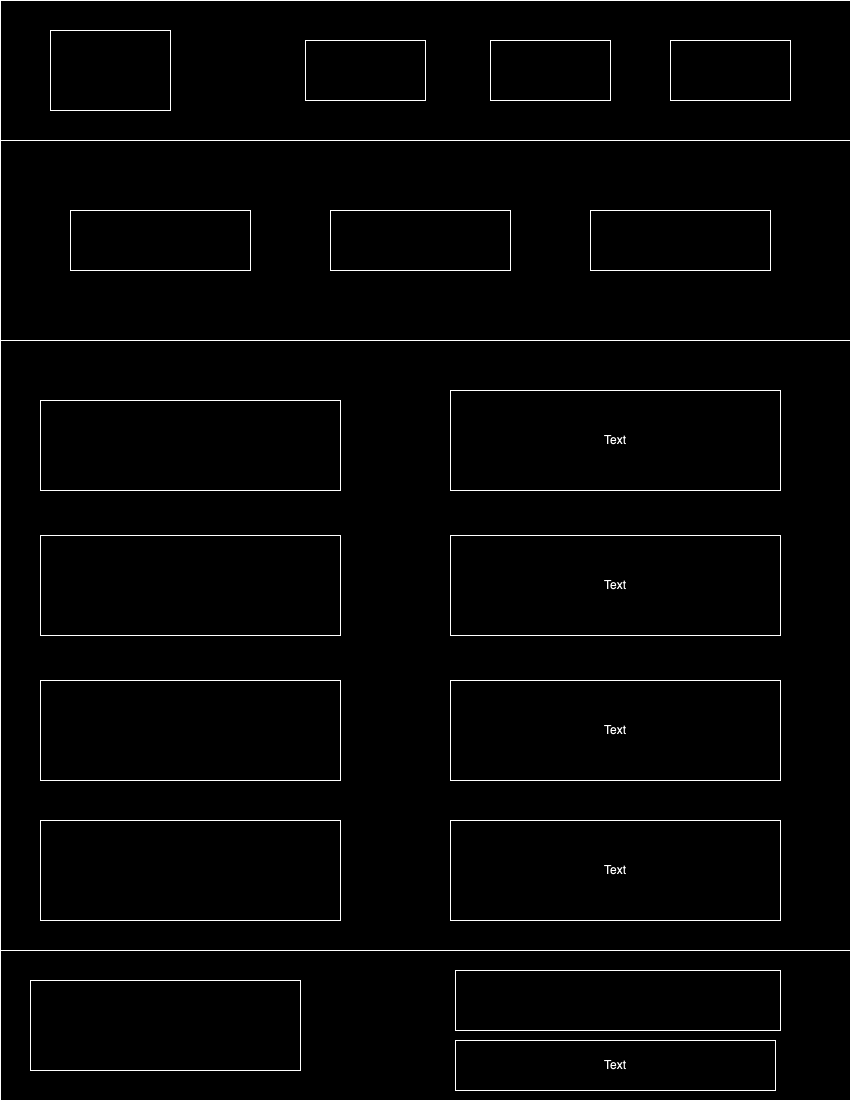

The diagram above was exported from draw.io. Its source (the exported page's mxGraphModel, read from the mxfile embedded in the PNG):
<mxGraphModel dx="985" dy="630" grid="1" gridSize="10" guides="1" tooltips="1" connect="1" arrows="1" fold="1" page="1" pageScale="1" pageWidth="850" pageHeight="1100" math="0" shadow="0">
  <root>
    <mxCell id="-52DXrtwMHmcePTdJzlH-0" />
    <mxCell id="-52DXrtwMHmcePTdJzlH-1" parent="-52DXrtwMHmcePTdJzlH-0" />
    <mxCell id="-52DXrtwMHmcePTdJzlH-2" value="" style="whiteSpace=wrap;html=1;" vertex="1" parent="-52DXrtwMHmcePTdJzlH-1">
      <mxGeometry width="850" height="1100" as="geometry" />
    </mxCell>
    <mxCell id="-52DXrtwMHmcePTdJzlH-3" value="" style="rounded=0;whiteSpace=wrap;html=1;" vertex="1" parent="-52DXrtwMHmcePTdJzlH-1">
      <mxGeometry x="305" y="40" width="120" height="60" as="geometry" />
    </mxCell>
    <mxCell id="-52DXrtwMHmcePTdJzlH-4" value="" style="rounded=0;whiteSpace=wrap;html=1;" vertex="1" parent="-52DXrtwMHmcePTdJzlH-1">
      <mxGeometry x="490" y="40" width="120" height="60" as="geometry" />
    </mxCell>
    <mxCell id="-52DXrtwMHmcePTdJzlH-5" value="" style="rounded=0;whiteSpace=wrap;html=1;" vertex="1" parent="-52DXrtwMHmcePTdJzlH-1">
      <mxGeometry x="670" y="40" width="120" height="60" as="geometry" />
    </mxCell>
    <mxCell id="-52DXrtwMHmcePTdJzlH-6" value="" style="rounded=0;whiteSpace=wrap;html=1;" vertex="1" parent="-52DXrtwMHmcePTdJzlH-1">
      <mxGeometry x="50" y="30" width="120" height="80" as="geometry" />
    </mxCell>
    <mxCell id="-52DXrtwMHmcePTdJzlH-7" value="" style="rounded=0;whiteSpace=wrap;html=1;" vertex="1" parent="-52DXrtwMHmcePTdJzlH-1">
      <mxGeometry y="140" width="850" height="200" as="geometry" />
    </mxCell>
    <mxCell id="-52DXrtwMHmcePTdJzlH-8" value="" style="rounded=0;whiteSpace=wrap;html=1;" vertex="1" parent="-52DXrtwMHmcePTdJzlH-1">
      <mxGeometry x="70" y="210" width="180" height="60" as="geometry" />
    </mxCell>
    <mxCell id="-52DXrtwMHmcePTdJzlH-9" value="" style="rounded=0;whiteSpace=wrap;html=1;" vertex="1" parent="-52DXrtwMHmcePTdJzlH-1">
      <mxGeometry x="590" y="210" width="180" height="60" as="geometry" />
    </mxCell>
    <mxCell id="-52DXrtwMHmcePTdJzlH-16" value="" style="whiteSpace=wrap;html=1;" vertex="1" parent="-52DXrtwMHmcePTdJzlH-1">
      <mxGeometry x="40" y="400" width="300" height="90" as="geometry" />
    </mxCell>
    <mxCell id="-52DXrtwMHmcePTdJzlH-17" value="Text" style="text;html=1;align=center;verticalAlign=middle;whiteSpace=wrap;rounded=0;strokeColor=default;" vertex="1" parent="-52DXrtwMHmcePTdJzlH-1">
      <mxGeometry x="450" y="390" width="330" height="100" as="geometry" />
    </mxCell>
    <mxCell id="sqIp-AvPdyPlGIcF6DRk-0" value="" style="rounded=0;whiteSpace=wrap;html=1;" vertex="1" parent="-52DXrtwMHmcePTdJzlH-1">
      <mxGeometry x="330" y="210" width="180" height="60" as="geometry" />
    </mxCell>
    <mxCell id="sqIp-AvPdyPlGIcF6DRk-2" value="" style="whiteSpace=wrap;html=1;" vertex="1" parent="-52DXrtwMHmcePTdJzlH-1">
      <mxGeometry x="40" y="535" width="300" height="100" as="geometry" />
    </mxCell>
    <mxCell id="sqIp-AvPdyPlGIcF6DRk-3" value="Text" style="text;html=1;align=center;verticalAlign=middle;whiteSpace=wrap;rounded=0;strokeColor=default;" vertex="1" parent="-52DXrtwMHmcePTdJzlH-1">
      <mxGeometry x="450" y="535" width="330" height="100" as="geometry" />
    </mxCell>
    <mxCell id="sqIp-AvPdyPlGIcF6DRk-5" value="Text" style="text;html=1;align=center;verticalAlign=middle;whiteSpace=wrap;rounded=0;strokeColor=default;" vertex="1" parent="-52DXrtwMHmcePTdJzlH-1">
      <mxGeometry x="450" y="680" width="330" height="100" as="geometry" />
    </mxCell>
    <mxCell id="sqIp-AvPdyPlGIcF6DRk-7" value="Text" style="text;html=1;align=center;verticalAlign=middle;whiteSpace=wrap;rounded=0;strokeColor=default;" vertex="1" parent="-52DXrtwMHmcePTdJzlH-1">
      <mxGeometry x="450" y="820" width="330" height="100" as="geometry" />
    </mxCell>
    <mxCell id="sqIp-AvPdyPlGIcF6DRk-8" value="" style="whiteSpace=wrap;html=1;" vertex="1" parent="-52DXrtwMHmcePTdJzlH-1">
      <mxGeometry x="40" y="680" width="300" height="100" as="geometry" />
    </mxCell>
    <mxCell id="sqIp-AvPdyPlGIcF6DRk-9" value="" style="whiteSpace=wrap;html=1;" vertex="1" parent="-52DXrtwMHmcePTdJzlH-1">
      <mxGeometry x="40" y="820" width="300" height="100" as="geometry" />
    </mxCell>
    <mxCell id="sqIp-AvPdyPlGIcF6DRk-10" value="" style="rounded=0;whiteSpace=wrap;html=1;" vertex="1" parent="-52DXrtwMHmcePTdJzlH-1">
      <mxGeometry y="950" width="850" height="150" as="geometry" />
    </mxCell>
    <mxCell id="-52DXrtwMHmcePTdJzlH-22" value="" style="whiteSpace=wrap;html=1;" vertex="1" parent="-52DXrtwMHmcePTdJzlH-1">
      <mxGeometry x="30" y="980" width="270" height="90" as="geometry" />
    </mxCell>
    <mxCell id="sqIp-AvPdyPlGIcF6DRk-11" value="Text" style="text;html=1;align=center;verticalAlign=middle;whiteSpace=wrap;rounded=0;strokeColor=default;" vertex="1" parent="-52DXrtwMHmcePTdJzlH-1">
      <mxGeometry x="455" y="1040" width="320" height="50" as="geometry" />
    </mxCell>
    <mxCell id="sqIp-AvPdyPlGIcF6DRk-12" value="" style="rounded=0;whiteSpace=wrap;html=1;" vertex="1" parent="-52DXrtwMHmcePTdJzlH-1">
      <mxGeometry x="455" y="970" width="325" height="60" as="geometry" />
    </mxCell>
  </root>
</mxGraphModel>